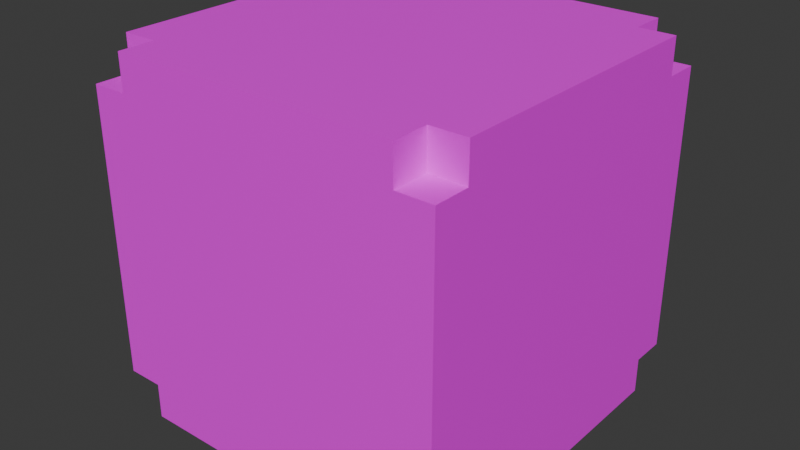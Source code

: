 # Source: engine_module.blend  (saved by Blender 4.4.32; exported with 4.5.12 LTS)
import bpy
from mathutils import Matrix  # noqa: F401  (used for matrix-valued properties, if any)

bpy.ops.wm.read_factory_settings(use_empty=True)
scene = bpy.context.scene
scene.name = 'Scene'

# ---- collections
col_collection = bpy.data.collections.new('Collection'); scene.collection.children.link(col_collection)

# ---- images (referenced by path relative to the original .blend; pixels are not part of the script)
import os
ASSET_DIR = os.environ.get("B2B_ASSET_DIR", "")  # directory of the original .blend (textures are referenced by path, not embedded)
HERE = os.path.dirname(os.path.abspath(__file__))  # packed textures are extracted next to this script under _unpacked/

def load_image(name, relpath, width, height, colorspace="sRGB"):
    """Load a texture the original file referenced (path relative to the .blend, or extracted next to this script)."""
    p = next((c for c in (os.path.join(HERE, relpath), os.path.join(ASSET_DIR, relpath)) if relpath and os.path.exists(c)), "")
    if p:
        img = bpy.data.images.load(p, check_existing=True)
        img.name = name
    else:  # same state as the original file: an image datablock whose file is absent (Cycles renders it pink)
        img = bpy.data.images.new(name, width, height)
        img.source = "FILE"
        img.filepath = "//" + (relpath or name)
    img.colorspace_settings.name = colorspace
    return img
img_engine_texture_png = load_image('engine_texture.png', 'textures/engine_texture.png', 1024, 1024, 'sRGB')

# ---- materials (node trees are filled in below, after node groups)
mat_material = bpy.data.materials.new('Material')
mat_material.alpha_threshold = 0.0
mat_material.roughness = 0.5
mat_material.line_color = (0.0, 0.0, 0.0, 1.0)

# ---- material node trees
mat_material.use_nodes = True; mat_material.node_tree.nodes.clear()
_N = mat_material.node_tree.nodes; _L = mat_material.node_tree.links
n0 = _N.new('ShaderNodeOutputMaterial'); n0.name = 'Material Output'; n0.location = (300, 300)
n1 = _N.new('ShaderNodeBsdfPrincipled'); n1.name = 'Principled BSDF'; n1.location = (10, 300)
n1.inputs[3].default_value = 1.45
n2 = _N.new('ShaderNodeTexImage'); n2.name = 'Image Texture'; n2.location = (-280, 280)
n2.image = img_engine_texture_png
_L.new(n1.outputs[0], n0.inputs[0])
_L.new(n2.outputs[0], n1.inputs[0])
n0.is_active_output = True

# ---- world
world_world = bpy.data.worlds.new('World'); scene.world = world_world
world_world.use_nodes = True; world_world.node_tree.nodes.clear()
_N = world_world.node_tree.nodes; _L = world_world.node_tree.links
n0 = _N.new('ShaderNodeOutputWorld'); n0.name = 'World Output'; n0.location = (300, 300)
n1 = _N.new('ShaderNodeBackground'); n1.name = 'Background'; n1.location = (10, 300)
n1.inputs[0].default_value = (0.05088, 0.05088, 0.05088, 1.0)
_L.new(n1.outputs[0], n0.inputs[0])
n0.is_active_output = True
world_world.color = (0.05088, 0.05088, 0.05088)
world_world.sun_shadow_jitter_overblur = 0.0

# ---- meshes
me_cube = bpy.data.meshes.new('Cube')
me_cube.from_pydata([(0.8, 0.8, 0.8), (0.8, -1.0, -0.8), (0.8, -0.8, 0.8), (-0.8, -1.0, -0.8), (-0.8, 0.8, 0.8), (-0.8, 1.0, -0.8), (-0.8, -0.8, 0.8), (0.8, 1.0, -0.8), (-0.8, -0.8, -1.0), (0.8, -0.8, -1.0), (1.0, 0.8, 1.0), (1.0, -0.8, 1.0), (-1.0, -0.8, 1.0), (-1.0, 0.8, 1.0), (-0.8, 0.8, -1.0), (0.8, 0.8, -1.0), (1.0, 1.0, 0.8), (-0.8, 1.0, -1.0), (0.8, 1.0, -1.0), (-1.0, -1.0, 0.8), (1.0, -1.0, 0.8), (0.8, -1.0, -1.0), (-1.0, 1.0, 0.8), (-0.8, -1.0, -1.0), (1.0, 0.8, 0.8), (1.0, 0.8, -0.8), (1.0, -0.8, 0.8), (1.0, -0.8, -0.8), (-1.0, -0.8, 0.8), (-1.0, -0.8, -0.8), (-1.0, 0.8, 0.8), (-1.0, 0.8, -0.8), (1.0, 1.0, -0.8), (-1.0, -1.0, -0.8), (0.8, -1.0, 1.0), (-0.8, -1.0, 1.0), (1.0, -1.0, -0.8), (-1.0, 1.0, -0.8), (-0.8, 1.0, 1.0), (0.8, 1.0, 1.0), (1.0, 0.8, -1.0), (1.0, -0.8, -1.0), (-1.0, -0.8, -1.0), (-1.0, 0.8, -1.0), (-0.8, 0.8, 1.0), (0.8, 0.8, 1.0), (-0.8, -0.8, 1.0), (0.8, -0.8, 1.0), (0.8, -0.8, -0.8), (0.8, 0.8, -0.8), (-0.8, 1.0, 0.8), (0.8, 1.0, 0.8), (-0.8, -0.8, -0.8), (-0.8, 0.8, -0.8), (0.8, -1.0, 0.8), (-0.8, -1.0, 0.8)], [], [(6, 55, 35, 46), (6, 28, 19, 55), (22, 30, 4, 50), (20, 26, 2, 54), (16, 51, 0, 24), (39, 45, 0, 51), (24, 10, 11, 26), (42, 8, 52, 29), (6, 46, 12, 28), (28, 12, 13, 30), (38, 50, 4, 44), (44, 13, 12, 46), (23, 3, 52, 8), (48, 9, 41, 27), (43, 31, 53, 14), (3, 23, 21, 1), (27, 41, 40, 25), (40, 15, 49, 25), (7, 18, 17, 5), (43, 14, 8, 42), (18, 7, 49, 15), (17, 18, 15, 14), (14, 15, 9, 8), (48, 1, 21, 9), (15, 40, 41, 9), (32, 16, 24, 25), (17, 14, 53, 5), (10, 45, 47, 11), (45, 44, 46, 47), (10, 24, 0, 45), (39, 38, 44, 45), (8, 9, 21, 23), (3, 1, 54, 55), (31, 43, 42, 29), (13, 44, 4, 30), (50, 38, 39, 51), (11, 47, 2, 26), (54, 34, 35, 55), (34, 54, 2, 47), (47, 46, 35, 34), (33, 19, 28, 29), (7, 5, 50, 51), (36, 20, 54, 1), (7, 51, 16, 32), (27, 26, 20, 36), (31, 30, 22, 37), (31, 29, 28, 30), (37, 22, 50, 5), (27, 25, 24, 26), (3, 55, 19, 33), (3, 33, 29, 52), (27, 36, 1, 48), (49, 7, 32, 25), (31, 37, 5, 53)])
_uv = me_cube.uv_layers.new(name='UVMap')
_uv.uv.foreach_set('vector', [0.7192, 0.4064, 0.7192, 0.4349, 0.6906, 0.4349, 0.6906, 0.4064, 0.7192, 0.4829, 0.7192, 0.5114, 0.6906, 0.5114, 0.6906, 0.4829, 0.6906, 0.9703, 0.6906, 0.9418, 0.7192, 0.9418, 0.7192, 0.9703, 0.7957, 0.02397, 0.7957, 0.05251, 0.7671, 0.05251, 0.7671, 0.02397, 0.7192, 0.5594, 0.7192, 0.5879, 0.6906, 0.5879, 0.6906, 0.5594, 0.6906, 0.6644, 0.6906, 0.6358, 0.7192, 0.6358, 0.7192, 0.6644, 0.05251, 0.2808, 0.02397, 0.2808, 0.02397, 0.05251, 0.05251, 0.05251, 0.7957, 0.7888, 0.7957, 0.8174, 0.7671, 0.8174, 0.7671, 0.7888, 0.6906, 0.7409, 0.6906, 0.7123, 0.7192, 0.7123, 0.7192, 0.7409, 0.05251, 0.6142, 0.02397, 0.6142, 0.02397, 0.3858, 0.05251, 0.3858, 0.7957, 0.1005, 0.7957, 0.129, 0.7671, 0.129, 0.7671, 0.1005, 0.6142, 0.2808, 0.6142, 0.3094, 0.3858, 0.3094, 0.3858, 0.2808, 0.7957, 0.5879, 0.7671, 0.5879, 0.7671, 0.5594, 0.7957, 0.5594, 0.7957, 0.7409, 0.7671, 0.7409, 0.7671, 0.7123, 0.7957, 0.7123, 0.6906, 0.2055, 0.6906, 0.1769, 0.7192, 0.1769, 0.7192, 0.2055, 0.6142, 0.3858, 0.6427, 0.3858, 0.6427, 0.6142, 0.6142, 0.6142, 0.2808, 0.05251, 0.3094, 0.05251, 0.3094, 0.2808, 0.2808, 0.2808, 0.7192, 0.282, 0.6906, 0.282, 0.6906, 0.2534, 0.7192, 0.2534, 0.2808, 0.7192, 0.3094, 0.7192, 0.3094, 0.9475, 0.2808, 0.9475, 0.6142, 0.6906, 0.6142, 0.7192, 0.3858, 0.7192, 0.3858, 0.6906, 0.6906, 0.05251, 0.6906, 0.02397, 0.7192, 0.02397, 0.7192, 0.05251, 0.6427, 0.7192, 0.6427, 0.9475, 0.6142, 0.9475, 0.6142, 0.7192, 0.6142, 0.7192, 0.6142, 0.9475, 0.3858, 0.9475, 0.3858, 0.7192, 0.7671, 0.6644, 0.7671, 0.6358, 0.7957, 0.6358, 0.7957, 0.6644, 0.6142, 0.9475, 0.6142, 0.976, 0.3858, 0.976, 0.3858, 0.9475, 0.2808, 0.3094, 0.05251, 0.3094, 0.05251, 0.2808, 0.2808, 0.2808, 0.7192, 0.129, 0.6906, 0.129, 0.6906, 0.1005, 0.7192, 0.1005, 0.6142, 0.02397, 0.6142, 0.05251, 0.3858, 0.05251, 0.3858, 0.02397, 0.6142, 0.05251, 0.6142, 0.2808, 0.3858, 0.2808, 0.3858, 0.05251, 0.7957, 0.1769, 0.7957, 0.2055, 0.7671, 0.2055, 0.7671, 0.1769, 0.6427, 0.05251, 0.6427, 0.2808, 0.6142, 0.2808, 0.6142, 0.05251, 0.3858, 0.7192, 0.3858, 0.9475, 0.3573, 0.9475, 0.3573, 0.7192, 0.6142, 0.3858, 0.6142, 0.6142, 0.3858, 0.6142, 0.3858, 0.3858, 0.2808, 0.3858, 0.3094, 0.3858, 0.3094, 0.6142, 0.2808, 0.6142, 0.7671, 0.282, 0.7671, 0.2534, 0.7957, 0.2534, 0.7957, 0.282, 0.05251, 0.9475, 0.02397, 0.9475, 0.02397, 0.7192, 0.05251, 0.7192, 0.6906, 0.3584, 0.6906, 0.3299, 0.7192, 0.3299, 0.7192, 0.3584, 0.3858, 0.6142, 0.3573, 0.6142, 0.3573, 0.3858, 0.3858, 0.3858, 0.7957, 0.3299, 0.7957, 0.3584, 0.7671, 0.3584, 0.7671, 0.3299, 0.3858, 0.05251, 0.3858, 0.2808, 0.3573, 0.2808, 0.3573, 0.05251, 0.2808, 0.6427, 0.05251, 0.6427, 0.05251, 0.6142, 0.2808, 0.6142, 0.2808, 0.7192, 0.2808, 0.9475, 0.05251, 0.9475, 0.05251, 0.7192, 0.6142, 0.6427, 0.3858, 0.6427, 0.3858, 0.6142, 0.6142, 0.6142, 0.2808, 0.7192, 0.05251, 0.7192, 0.05251, 0.6906, 0.2808, 0.6906, 0.2808, 0.05251, 0.05251, 0.05251, 0.05251, 0.02397, 0.2808, 0.02397, 0.2808, 0.3858, 0.05251, 0.3858, 0.05251, 0.3573, 0.2808, 0.3573, 0.2808, 0.3858, 0.2808, 0.6142, 0.05251, 0.6142, 0.05251, 0.3858, 0.2808, 0.976, 0.05251, 0.976, 0.05251, 0.9475, 0.2808, 0.9475, 0.2808, 0.05251, 0.2808, 0.2808, 0.05251, 0.2808, 0.05251, 0.05251, 0.6142, 0.3858, 0.3858, 0.3858, 0.3858, 0.3573, 0.6142, 0.3573, 0.7671, 0.4064, 0.7957, 0.4064, 0.7957, 0.4349, 0.7671, 0.4349, 0.7192, 0.8174, 0.6906, 0.8174, 0.6906, 0.7888, 0.7192, 0.7888, 0.7957, 0.4829, 0.7957, 0.5114, 0.7671, 0.5114, 0.7671, 0.4829, 0.6906, 0.8653, 0.7192, 0.8653, 0.7192, 0.8938, 0.6906, 0.8938])
me_cube.materials.append(mat_material)
me_cube.use_mirror_vertex_groups = False
me_cube.update()

# ---- objects
ob_cube = bpy.data.objects.new('Cube', me_cube)

# ---- transforms, parenting, visibility, modifiers, constraints
ob_cube.location = (0.0, 0.0, 0.0)
ob_cube.lock_rotations_4d = False
ob_cube.empty_display_type = 'ARROWS'
ob_cube.lineart.crease_threshold = 0.0

# ---- collection membership
col_collection.objects.link(ob_cube)

# ---- scene / render settings (as saved in the file)
scene.frame_start = 1; scene.frame_end = 250; scene.frame_set(1)
scene.render.engine = 'BLENDER_EEVEE_NEXT'
bpy.context.view_layer.update()

# ---- added for rendering (the .blend has no active camera and no usable light): camera, sun
cam_auto = bpy.data.cameras.new('AutoCamera')
cam_auto.lens = 50.0
cam_auto.sensor_width = 36.0
cam_auto.clip_end = 1000.0
ob_auto_camera = bpy.data.objects.new('AutoCamera', cam_auto)
scene.collection.objects.link(ob_auto_camera)
ob_auto_camera.location = (3.20507, -3.84609, 2.56406)
ob_auto_camera.rotation_euler = (1.09748, -7.21219e-08, 0.694738)
scene.camera = ob_auto_camera
light_auto_sun = bpy.data.lights.new('AutoSun', 'SUN')
light_auto_sun.energy = 3.0
light_auto_sun.angle = 0.0523599
ob_auto_sun = bpy.data.objects.new('AutoSun', light_auto_sun)
scene.collection.objects.link(ob_auto_sun)
ob_auto_sun.rotation_euler = (0.872665, 0.174533, 0.523599)
bpy.context.view_layer.update()
